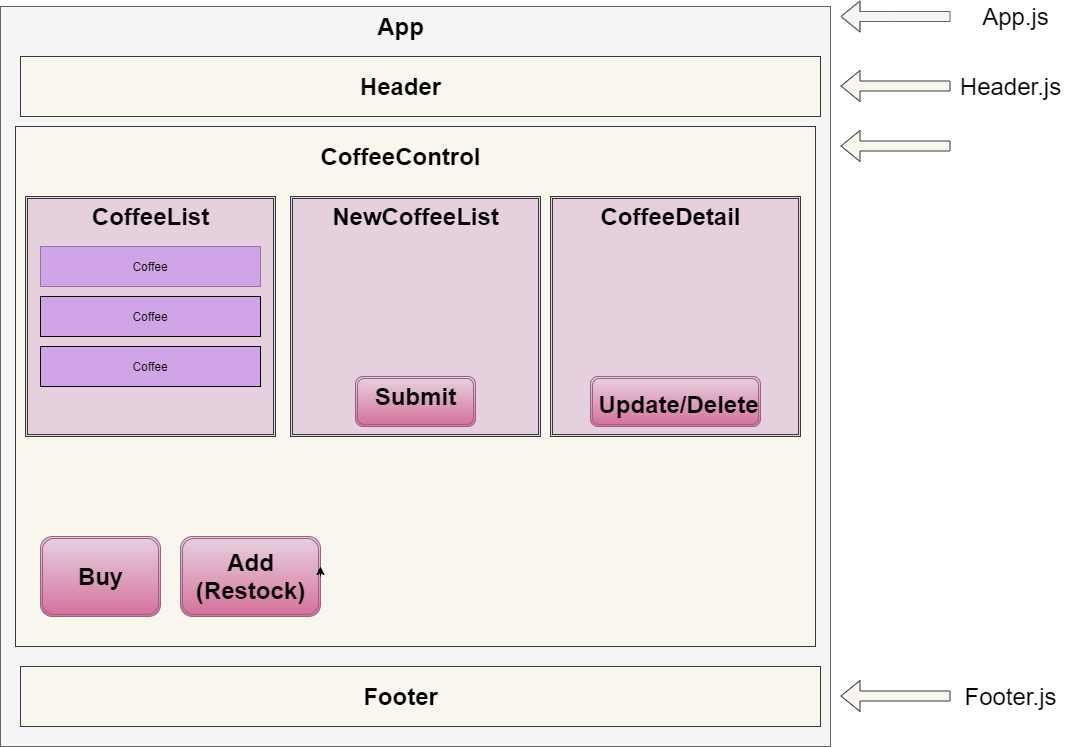

The diagram above was exported from draw.io. Its source (the exported page's mxGraphModel, read from the mxfile embedded in the PNG):
<mxGraphModel dx="1451" dy="985" grid="1" gridSize="10" guides="1" tooltips="1" connect="1" arrows="1" fold="1" page="1" pageScale="1" pageWidth="850" pageHeight="1100" math="0" shadow="0">
  <root>
    <mxCell id="0" />
    <mxCell id="1" parent="0" />
    <mxCell id="2" value="" style="rounded=0;whiteSpace=wrap;html=1;fillColor=#f5f5f5;strokeColor=#666666;fontColor=#333333;" vertex="1" parent="1">
      <mxGeometry x="10" y="40" width="830" height="740" as="geometry" />
    </mxCell>
    <mxCell id="3" value="App" style="text;strokeColor=none;fillColor=none;html=1;fontSize=24;fontStyle=1;verticalAlign=middle;align=center;" vertex="1" parent="1">
      <mxGeometry x="360" y="40" width="100" height="40" as="geometry" />
    </mxCell>
    <mxCell id="4" value="" style="rounded=0;whiteSpace=wrap;html=1;fillColor=#f9f7ed;strokeColor=#36393d;" vertex="1" parent="1">
      <mxGeometry x="30" y="90" width="800" height="60" as="geometry" />
    </mxCell>
    <mxCell id="5" value="Header" style="text;strokeColor=none;fillColor=none;html=1;fontSize=24;fontStyle=1;verticalAlign=middle;align=center;" vertex="1" parent="1">
      <mxGeometry x="360" y="100" width="100" height="40" as="geometry" />
    </mxCell>
    <mxCell id="6" value="" style="rounded=0;whiteSpace=wrap;html=1;fillColor=#f9f7ed;strokeColor=#36393d;" vertex="1" parent="1">
      <mxGeometry x="25" y="160" width="800" height="520" as="geometry" />
    </mxCell>
    <mxCell id="7" value="CoffeeControl" style="text;strokeColor=none;fillColor=none;html=1;fontSize=24;fontStyle=1;verticalAlign=middle;align=center;" vertex="1" parent="1">
      <mxGeometry x="360" y="170" width="100" height="40" as="geometry" />
    </mxCell>
    <mxCell id="8" value="" style="rounded=0;whiteSpace=wrap;html=1;fillColor=#f9f7ed;strokeColor=#36393d;" vertex="1" parent="1">
      <mxGeometry x="30" y="700" width="800" height="60" as="geometry" />
    </mxCell>
    <mxCell id="9" value="Footer" style="text;strokeColor=none;fillColor=none;html=1;fontSize=24;fontStyle=1;verticalAlign=middle;align=center;" vertex="1" parent="1">
      <mxGeometry x="360" y="710" width="100" height="40" as="geometry" />
    </mxCell>
    <mxCell id="10" value="" style="shape=flexArrow;endArrow=classic;html=1;fillColor=#f9f7ed;strokeColor=#36393d;" edge="1" parent="1">
      <mxGeometry width="50" height="50" relative="1" as="geometry">
        <mxPoint x="960" y="119.5" as="sourcePoint" />
        <mxPoint x="850" y="119.5" as="targetPoint" />
      </mxGeometry>
    </mxCell>
    <mxCell id="11" value="&lt;font style=&quot;font-size: 24px&quot;&gt;Header.js&lt;/font&gt;" style="text;html=1;align=center;verticalAlign=middle;resizable=0;points=[];autosize=1;" vertex="1" parent="1">
      <mxGeometry x="960" y="110" width="120" height="20" as="geometry" />
    </mxCell>
    <mxCell id="12" value="" style="shape=flexArrow;endArrow=classic;html=1;fillColor=#f9f7ed;strokeColor=#36393d;" edge="1" parent="1">
      <mxGeometry width="50" height="50" relative="1" as="geometry">
        <mxPoint x="960" y="729.5" as="sourcePoint" />
        <mxPoint x="850" y="729.5" as="targetPoint" />
      </mxGeometry>
    </mxCell>
    <mxCell id="13" value="&lt;font style=&quot;font-size: 24px&quot;&gt;Footer.js&lt;/font&gt;" style="text;html=1;align=center;verticalAlign=middle;resizable=0;points=[];autosize=1;" vertex="1" parent="1">
      <mxGeometry x="965" y="720" width="110" height="20" as="geometry" />
    </mxCell>
    <mxCell id="14" value="" style="shape=flexArrow;endArrow=classic;html=1;fillColor=#f9f7ed;strokeColor=#36393d;" edge="1" parent="1">
      <mxGeometry width="50" height="50" relative="1" as="geometry">
        <mxPoint x="960" y="179.5" as="sourcePoint" />
        <mxPoint x="850" y="179.5" as="targetPoint" />
      </mxGeometry>
    </mxCell>
    <mxCell id="15" value="" style="shape=flexArrow;endArrow=classic;html=1;fillColor=#f5f5f5;strokeColor=#666666;" edge="1" parent="1">
      <mxGeometry width="50" height="50" relative="1" as="geometry">
        <mxPoint x="960" y="50" as="sourcePoint" />
        <mxPoint x="850" y="50" as="targetPoint" />
        <Array as="points">
          <mxPoint x="900" y="50" />
        </Array>
      </mxGeometry>
    </mxCell>
    <mxCell id="16" value="&lt;font style=&quot;font-size: 24px&quot;&gt;App.js&lt;/font&gt;" style="text;html=1;align=center;verticalAlign=middle;resizable=0;points=[];autosize=1;" vertex="1" parent="1">
      <mxGeometry x="985" y="40" width="80" height="20" as="geometry" />
    </mxCell>
    <mxCell id="17" value="" style="shape=ext;double=1;rounded=0;whiteSpace=wrap;html=1;fillColor=#E6D0DE;strokeColor=#36393d;" vertex="1" parent="1">
      <mxGeometry x="35" y="230" width="250" height="240" as="geometry" />
    </mxCell>
    <mxCell id="18" value="&lt;font style=&quot;font-size: 24px&quot;&gt;CoffeeList&lt;/font&gt;" style="text;strokeColor=none;fillColor=none;html=1;fontSize=24;fontStyle=1;verticalAlign=middle;align=center;" vertex="1" parent="1">
      <mxGeometry x="110" y="230" width="100" height="40" as="geometry" />
    </mxCell>
    <mxCell id="19" value="Coffee" style="rounded=0;whiteSpace=wrap;html=1;fillColor=#D1A4E7;strokeColor=#9673a6;" vertex="1" parent="1">
      <mxGeometry x="50" y="280" width="220" height="40" as="geometry" />
    </mxCell>
    <mxCell id="20" value="Coffee" style="rounded=0;whiteSpace=wrap;html=1;fillColor=#D1A4E7;" vertex="1" parent="1">
      <mxGeometry x="50" y="330" width="220" height="40" as="geometry" />
    </mxCell>
    <mxCell id="21" value="Coffee" style="rounded=0;whiteSpace=wrap;html=1;fillColor=#D1A4E7;" vertex="1" parent="1">
      <mxGeometry x="50" y="380" width="220" height="40" as="geometry" />
    </mxCell>
    <mxCell id="22" value="" style="shape=ext;double=1;rounded=1;whiteSpace=wrap;html=1;fillColor=#E6D0DE;gradientColor=#D5739D;strokeColor=#996185;" vertex="1" parent="1">
      <mxGeometry x="50" y="570" width="120" height="80" as="geometry" />
    </mxCell>
    <mxCell id="23" value="Buy" style="text;strokeColor=none;fillColor=none;html=1;fontSize=24;fontStyle=1;verticalAlign=middle;align=center;" vertex="1" parent="1">
      <mxGeometry x="60" y="590" width="100" height="40" as="geometry" />
    </mxCell>
    <mxCell id="24" value="" style="shape=ext;double=1;rounded=1;whiteSpace=wrap;html=1;fillColor=#e6d0de;gradientColor=#d5739d;strokeColor=#996185;" vertex="1" parent="1">
      <mxGeometry x="190" y="570" width="140" height="80" as="geometry" />
    </mxCell>
    <mxCell id="25" value="Add&lt;br&gt;(Restock)" style="text;strokeColor=none;fillColor=none;html=1;fontSize=24;fontStyle=1;verticalAlign=middle;align=center;" vertex="1" parent="1">
      <mxGeometry x="210" y="590" width="100" height="40" as="geometry" />
    </mxCell>
    <mxCell id="26" style="edgeStyle=orthogonalEdgeStyle;rounded=0;orthogonalLoop=1;jettySize=auto;html=1;exitX=1;exitY=0.5;exitDx=0;exitDy=0;entryX=1;entryY=0.375;entryDx=0;entryDy=0;entryPerimeter=0;" edge="1" source="24" target="24" parent="1">
      <mxGeometry relative="1" as="geometry" />
    </mxCell>
    <mxCell id="27" value="" style="shape=ext;double=1;rounded=0;whiteSpace=wrap;html=1;fillColor=#E6D0DE;strokeColor=#36393d;" vertex="1" parent="1">
      <mxGeometry x="300" y="230" width="250" height="240" as="geometry" />
    </mxCell>
    <mxCell id="28" value="" style="shape=ext;double=1;rounded=0;whiteSpace=wrap;html=1;fillColor=#E6D0DE;strokeColor=#36393d;" vertex="1" parent="1">
      <mxGeometry x="560" y="230" width="250" height="240" as="geometry" />
    </mxCell>
    <mxCell id="29" value="&lt;font style=&quot;font-size: 24px&quot;&gt;NewCoffeeList&lt;/font&gt;" style="text;strokeColor=none;fillColor=none;html=1;fontSize=24;fontStyle=1;verticalAlign=middle;align=center;" vertex="1" parent="1">
      <mxGeometry x="375" y="230" width="100" height="40" as="geometry" />
    </mxCell>
    <mxCell id="30" value="" style="shape=ext;double=1;rounded=1;whiteSpace=wrap;html=1;fillColor=#E6D0DE;gradientColor=#D5739D;strokeColor=#996185;" vertex="1" parent="1">
      <mxGeometry x="365" y="410" width="120" height="50" as="geometry" />
    </mxCell>
    <mxCell id="31" value="Submit" style="text;strokeColor=none;fillColor=none;html=1;fontSize=24;fontStyle=1;verticalAlign=middle;align=center;" vertex="1" parent="1">
      <mxGeometry x="375" y="410" width="100" height="40" as="geometry" />
    </mxCell>
    <mxCell id="32" value="" style="shape=ext;double=1;rounded=1;whiteSpace=wrap;html=1;fillColor=#E6D0DE;gradientColor=#D5739D;strokeColor=#996185;" vertex="1" parent="1">
      <mxGeometry x="600" y="410" width="170" height="50" as="geometry" />
    </mxCell>
    <mxCell id="33" value="Update/Delete" style="text;strokeColor=none;fillColor=none;html=1;fontSize=24;fontStyle=1;verticalAlign=middle;align=center;" vertex="1" parent="1">
      <mxGeometry x="640" y="420" width="95" height="35" as="geometry" />
    </mxCell>
    <mxCell id="34" value="CoffeeDetail" style="text;strokeColor=none;fillColor=none;html=1;fontSize=24;fontStyle=1;verticalAlign=middle;align=center;" vertex="1" parent="1">
      <mxGeometry x="630" y="230" width="100" height="40" as="geometry" />
    </mxCell>
  </root>
</mxGraphModel>